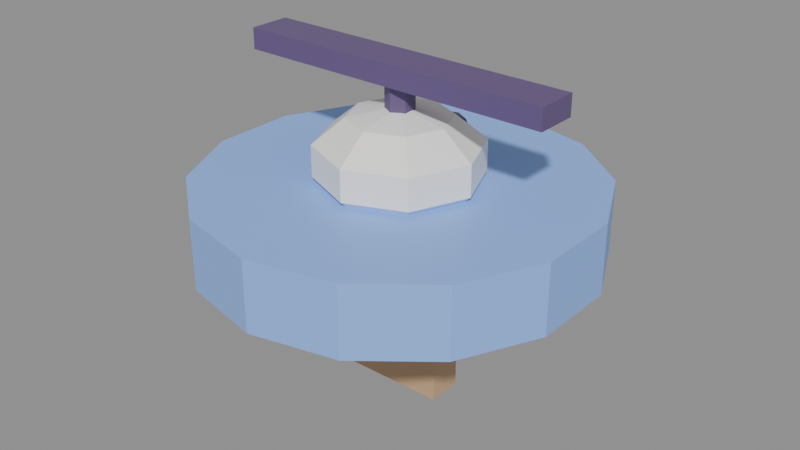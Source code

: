 # Source: robot_drone.blend  (saved by Blender 4.0.36; exported with 4.5.12 LTS)
import bpy
from mathutils import Matrix  # noqa: F401  (used for matrix-valued properties, if any)

bpy.ops.wm.read_factory_settings(use_empty=True)
scene = bpy.context.scene
scene.name = 'Scene'

# ---- materials (node trees are filled in below, after node groups)
mat_blue = bpy.data.materials.new('blue')
mat_blue.use_transparent_shadow = False
mat_white = bpy.data.materials.new('white')
mat_white.use_transparent_shadow = False
mat_ink = bpy.data.materials.new('ink')
mat_ink.use_transparent_shadow = False
mat_wood = bpy.data.materials.new('wood')
mat_wood.use_transparent_shadow = False

# ---- material node trees
mat_blue.use_nodes = True; mat_blue.node_tree.nodes.clear()
_N = mat_blue.node_tree.nodes; _L = mat_blue.node_tree.links
n0 = _N.new('ShaderNodeBsdfPrincipled'); n0.name = 'Principled BSDF'; n0.location = (10, 300)
n0.inputs[0].default_value = (0.28, 0.48, 1.0, 1.0)
n0.inputs[2].default_value = 0.48
n0.inputs[3].default_value = 1.45
n1 = _N.new('ShaderNodeOutputMaterial'); n1.name = 'Material Output'; n1.location = (300, 300)
_L.new(n0.outputs[0], n1.inputs[0])
n1.is_active_output = True
mat_white.use_nodes = True; mat_white.node_tree.nodes.clear()
_N = mat_white.node_tree.nodes; _L = mat_white.node_tree.links
n0 = _N.new('ShaderNodeBsdfPrincipled'); n0.name = 'Principled BSDF'; n0.location = (10, 300)
n0.inputs[0].default_value = (0.98, 0.96, 0.92, 1.0)
n0.inputs[2].default_value = 0.48
n0.inputs[3].default_value = 1.45
n1 = _N.new('ShaderNodeOutputMaterial'); n1.name = 'Material Output'; n1.location = (300, 300)
_L.new(n0.outputs[0], n1.inputs[0])
n1.is_active_output = True
mat_ink.use_nodes = True; mat_ink.node_tree.nodes.clear()
_N = mat_ink.node_tree.nodes; _L = mat_ink.node_tree.links
n0 = _N.new('ShaderNodeBsdfPrincipled'); n0.name = 'Principled BSDF'; n0.location = (10, 300)
n0.inputs[0].default_value = (0.14, 0.09, 0.22, 1.0)
n0.inputs[2].default_value = 0.48
n0.inputs[3].default_value = 1.45
n1 = _N.new('ShaderNodeOutputMaterial'); n1.name = 'Material Output'; n1.location = (300, 300)
_L.new(n0.outputs[0], n1.inputs[0])
n1.is_active_output = True
mat_wood.use_nodes = True; mat_wood.node_tree.nodes.clear()
_N = mat_wood.node_tree.nodes; _L = mat_wood.node_tree.links
n0 = _N.new('ShaderNodeBsdfPrincipled'); n0.name = 'Principled BSDF'; n0.location = (10, 300)
n0.inputs[0].default_value = (0.62, 0.4, 0.22, 1.0)
n0.inputs[2].default_value = 0.48
n0.inputs[3].default_value = 1.45
n1 = _N.new('ShaderNodeOutputMaterial'); n1.name = 'Material Output'; n1.location = (300, 300)
_L.new(n0.outputs[0], n1.inputs[0])
n1.is_active_output = True

# ---- meshes
me_cylinder = bpy.data.meshes.new('Cylinder')
me_cylinder.from_pydata([(0.0, 0.28, -0.05), (0.0, 0.28, 0.05), (0.1215, 0.2523, -0.05), (0.1215, 0.2523, 0.05), (0.2189, 0.1746, -0.05), (0.2189, 0.1746, 0.05), (0.273, 0.06231, -0.05), (0.273, 0.06231, 0.05), (0.273, -0.06231, -0.05), (0.273, -0.06231, 0.05), (0.2189, -0.1746, -0.05), (0.2189, -0.1746, 0.05), (0.1215, -0.2523, -0.05), (0.1215, -0.2523, 0.05), (0.0, -0.28, -0.05), (0.0, -0.28, 0.05), (-0.1215, -0.2523, -0.05), (-0.1215, -0.2523, 0.05), (-0.2189, -0.1746, -0.05), (-0.2189, -0.1746, 0.05), (-0.273, -0.06231, -0.05), (-0.273, -0.06231, 0.05), (-0.273, 0.06231, -0.05), (-0.273, 0.06231, 0.05), (-0.2189, 0.1746, -0.05), (-0.2189, 0.1746, 0.05), (-0.1215, 0.2523, -0.05), (-0.1215, 0.2523, 0.05)], [], [(0, 1, 3, 2), (2, 3, 5, 4), (4, 5, 7, 6), (6, 7, 9, 8), (8, 9, 11, 10), (10, 11, 13, 12), (12, 13, 15, 14), (14, 15, 17, 16), (16, 17, 19, 18), (18, 19, 21, 20), (20, 21, 23, 22), (22, 23, 25, 24), (3, 1, 27, 25, 23, 21, 19, 17, 15, 13, 11, 9, 7, 5), (24, 25, 27, 26), (26, 27, 1, 0), (0, 2, 4, 6, 8, 10, 12, 14, 16, 18, 20, 22, 24, 26)])
_uv = me_cylinder.uv_layers.new(name='UVMap')
_uv.uv.foreach_set('vector', [1.0, 0.5, 1.0, 1.0, 0.9286, 1.0, 0.9286, 0.5, 0.9286, 0.5, 0.9286, 1.0, 0.8571, 1.0, 0.8571, 0.5, 0.8571, 0.5, 0.8571, 1.0, 0.7857, 1.0, 0.7857, 0.5, 0.7857, 0.5, 0.7857, 1.0, 0.7143, 1.0, 0.7143, 0.5, 0.7143, 0.5, 0.7143, 1.0, 0.6429, 1.0, 0.6429, 0.5, 0.6429, 0.5, 0.6429, 1.0, 0.5714, 1.0, 0.5714, 0.5, 0.5714, 0.5, 0.5714, 1.0, 0.5, 1.0, 0.5, 0.5, 0.5, 0.5, 0.5, 1.0, 0.4286, 1.0, 0.4286, 0.5, 0.4286, 0.5, 0.4286, 1.0, 0.3571, 1.0, 0.3571, 0.5, 0.3571, 0.5, 0.3571, 1.0, 0.2857, 1.0, 0.2857, 0.5, 0.2857, 0.5, 0.2857, 1.0, 0.2143, 1.0, 0.2143, 0.5, 0.2143, 0.5, 0.2143, 1.0, 0.1429, 1.0, 0.1429, 0.5, 0.3541, 0.4662, 0.25, 0.49, 0.1459, 0.4662, 0.06236, 0.3996, 0.01602, 0.3034, 0.01602, 0.1966, 0.06236, 0.1004, 0.1459, 0.03377, 0.25, 0.01, 0.3541, 0.03377, 0.4376, 0.1004, 0.484, 0.1966, 0.484, 0.3034, 0.4376, 0.3996, 0.1429, 0.5, 0.1429, 1.0, 0.07143, 1.0, 0.07143, 0.5, 0.07143, 0.5, 0.07143, 1.0, -1.341e-07, 1.0, -1.341e-07, 0.5, 0.75, 0.49, 0.8541, 0.4662, 0.9376, 0.3996, 0.984, 0.3034, 0.984, 0.1966, 0.9376, 0.1004, 0.8541, 0.03377, 0.75, 0.01, 0.6459, 0.03377, 0.5624, 0.1004, 0.516, 0.1966, 0.516, 0.3034, 0.5624, 0.3996, 0.6459, 0.4662])
me_cylinder.materials.append(mat_blue)
me_cylinder.update()
me_sphere = bpy.data.meshes.new('Sphere')
me_sphere.from_pydata([(0.04988, 0.04988, 0.05825), (0.0807, 0.0807, 0.02225), (0.0807, 0.0807, -0.02225), (0.04988, 0.04988, -0.05825), (0.07053, 0.0, 0.05825), (0.1141, 0.0, 0.02225), (0.1141, 0.0, -0.02225), (0.07053, 0.0, -0.05825), (0.04988, -0.04988, 0.05825), (0.0807, -0.0807, 0.02225), (0.0807, -0.0807, -0.02225), (0.04988, -0.04988, -0.05825), (0.0, -0.07053, 0.05825), (0.0, -0.1141, 0.02225), (0.0, -0.1141, -0.02225), (0.0, -0.07053, -0.05825), (-0.04988, -0.04988, 0.05825), (-0.0807, -0.0807, 0.02225), (-0.0807, -0.0807, -0.02225), (-0.04988, -0.04988, -0.05825), (0.0, 0.0, -0.072), (0.0, 0.0, 0.072), (-0.07053, 0.0, 0.05825), (-0.1141, 0.0, 0.02225), (-0.1141, 0.0, -0.02225), (-0.07053, 0.0, -0.05825), (-0.04988, 0.04988, 0.05825), (-0.0807, 0.0807, 0.02225), (-0.0807, 0.0807, -0.02225), (-0.04988, 0.04988, -0.05825), (0.0, 0.07053, 0.05825), (0.0, 0.1141, 0.02225), (0.0, 0.1141, -0.02225), (0.0, 0.07053, -0.05825)], [], [(33, 32, 2, 3), (31, 30, 0, 1), (20, 33, 3), (32, 31, 1, 2), (30, 21, 0), (20, 3, 7), (2, 1, 5, 6), (0, 21, 4), (3, 2, 6, 7), (1, 0, 4, 5), (20, 7, 11), (6, 5, 9, 10), (4, 21, 8), (7, 6, 10, 11), (5, 4, 8, 9), (20, 11, 15), (10, 9, 13, 14), (8, 21, 12), (11, 10, 14, 15), (9, 8, 12, 13), (20, 15, 19), (14, 13, 17, 18), (12, 21, 16), (15, 14, 18, 19), (13, 12, 16, 17), (20, 19, 25), (18, 17, 23, 24), (16, 21, 22), (19, 18, 24, 25), (17, 16, 22, 23), (20, 25, 29), (24, 23, 27, 28), (22, 21, 26), (25, 24, 28, 29), (23, 22, 26, 27), (20, 29, 33), (28, 27, 31, 32), (26, 21, 30), (29, 28, 32, 33), (27, 26, 30, 31)])
_uv = me_sphere.uv_layers.new(name='UVMap')
_uv.uv.foreach_set('vector', [0.75, 0.2, 0.75, 0.4, 0.625, 0.4, 0.625, 0.2, 0.75, 0.6, 0.75, 0.8, 0.625, 0.8, 0.625, 0.6, 0.6875, 0.0, 0.75, 0.2, 0.625, 0.2, 0.75, 0.4, 0.75, 0.6, 0.625, 0.6, 0.625, 0.4, 0.75, 0.8, 0.6875, 1.0, 0.625, 0.8, 0.5625, 0.0, 0.625, 0.2, 0.5, 0.2, 0.625, 0.4, 0.625, 0.6, 0.5, 0.6, 0.5, 0.4, 0.625, 0.8, 0.5625, 1.0, 0.5, 0.8, 0.625, 0.2, 0.625, 0.4, 0.5, 0.4, 0.5, 0.2, 0.625, 0.6, 0.625, 0.8, 0.5, 0.8, 0.5, 0.6, 0.4375, 0.0, 0.5, 0.2, 0.375, 0.2, 0.5, 0.4, 0.5, 0.6, 0.375, 0.6, 0.375, 0.4, 0.5, 0.8, 0.4375, 1.0, 0.375, 0.8, 0.5, 0.2, 0.5, 0.4, 0.375, 0.4, 0.375, 0.2, 0.5, 0.6, 0.5, 0.8, 0.375, 0.8, 0.375, 0.6, 0.3125, 0.0, 0.375, 0.2, 0.25, 0.2, 0.375, 0.4, 0.375, 0.6, 0.25, 0.6, 0.25, 0.4, 0.375, 0.8, 0.3125, 1.0, 0.25, 0.8, 0.375, 0.2, 0.375, 0.4, 0.25, 0.4, 0.25, 0.2, 0.375, 0.6, 0.375, 0.8, 0.25, 0.8, 0.25, 0.6, 0.1875, 0.0, 0.25, 0.2, 0.125, 0.2, 0.25, 0.4, 0.25, 0.6, 0.125, 0.6, 0.125, 0.4, 0.25, 0.8, 0.1875, 1.0, 0.125, 0.8, 0.25, 0.2, 0.25, 0.4, 0.125, 0.4, 0.125, 0.2, 0.25, 0.6, 0.25, 0.8, 0.125, 0.8, 0.125, 0.6, 0.0625, 0.0, 0.125, 0.2, 0.0, 0.2, 0.125, 0.4, 0.125, 0.6, 0.0, 0.6, 0.0, 0.4, 0.125, 0.8, 0.0625, 1.0, 0.0, 0.8, 0.125, 0.2, 0.125, 0.4, 0.0, 0.4, 0.0, 0.2, 0.125, 0.6, 0.125, 0.8, 0.0, 0.8, 0.0, 0.6, 0.9375, 0.0, 1.0, 0.2, 0.875, 0.2, 1.0, 0.4, 1.0, 0.6, 0.875, 0.6, 0.875, 0.4, 1.0, 0.8, 0.9375, 1.0, 0.875, 0.8, 1.0, 0.2, 1.0, 0.4, 0.875, 0.4, 0.875, 0.2, 1.0, 0.6, 1.0, 0.8, 0.875, 0.8, 0.875, 0.6, 0.8125, 0.0, 0.875, 0.2, 0.75, 0.2, 0.875, 0.4, 0.875, 0.6, 0.75, 0.6, 0.75, 0.4, 0.875, 0.8, 0.8125, 1.0, 0.75, 0.8, 0.875, 0.2, 0.875, 0.4, 0.75, 0.4, 0.75, 0.2, 0.875, 0.6, 0.875, 0.8, 0.75, 0.8, 0.75, 0.6])
me_sphere.materials.append(mat_white)
me_sphere.update()
me_sphere_001 = bpy.data.meshes.new('Sphere.001')
me_sphere_001.from_pydata([(0.0, 0.02475, 0.02475), (0.0, 0.035, 0.0), (0.0, 0.02475, -0.02475), (0.02143, 0.01237, 0.02475), (0.03031, 0.0175, 0.0), (0.02143, 0.01237, -0.02475), (0.02143, -0.01237, 0.02475), (0.03031, -0.0175, 0.0), (0.02143, -0.01237, -0.02475), (-3.725e-09, -0.02475, 0.02475), (-7.451e-09, -0.035, 0.0), (-3.725e-09, -0.02475, -0.02475), (0.0, 0.0, -0.035), (0.0, 0.0, 0.035), (-0.02143, -0.01237, 0.02475), (-0.03031, -0.0175, 0.0), (-0.02143, -0.01237, -0.02475), (-0.02143, 0.01237, 0.02475), (-0.03031, 0.0175, 0.0), (-0.02143, 0.01237, -0.02475)], [], [(12, 2, 5), (1, 0, 3, 4), (2, 1, 4, 5), (0, 13, 3), (4, 3, 6, 7), (5, 4, 7, 8), (3, 13, 6), (12, 5, 8), (12, 8, 11), (7, 6, 9, 10), (8, 7, 10, 11), (6, 13, 9), (12, 11, 16), (10, 9, 14, 15), (11, 10, 15, 16), (9, 13, 14), (12, 16, 19), (15, 14, 17, 18), (16, 15, 18, 19), (14, 13, 17), (12, 19, 2), (18, 17, 0, 1), (19, 18, 1, 2), (17, 13, 0)])
_uv = me_sphere_001.uv_layers.new(name='UVMap')
_uv.uv.foreach_set('vector', [0.5833, 0.0, 0.6667, 0.25, 0.5, 0.25, 0.6667, 0.5, 0.6667, 0.75, 0.5, 0.75, 0.5, 0.5, 0.6667, 0.25, 0.6667, 0.5, 0.5, 0.5, 0.5, 0.25, 0.6667, 0.75, 0.5833, 1.0, 0.5, 0.75, 0.5, 0.5, 0.5, 0.75, 0.3333, 0.75, 0.3333, 0.5, 0.5, 0.25, 0.5, 0.5, 0.3333, 0.5, 0.3333, 0.25, 0.5, 0.75, 0.4167, 1.0, 0.3333, 0.75, 0.4167, 0.0, 0.5, 0.25, 0.3333, 0.25, 0.25, 0.0, 0.3333, 0.25, 0.1667, 0.25, 0.3333, 0.5, 0.3333, 0.75, 0.1667, 0.75, 0.1667, 0.5, 0.3333, 0.25, 0.3333, 0.5, 0.1667, 0.5, 0.1667, 0.25, 0.3333, 0.75, 0.25, 1.0, 0.1667, 0.75, 0.08333, 0.0, 0.1667, 0.25, 0.0, 0.25, 0.1667, 0.5, 0.1667, 0.75, 0.0, 0.75, 0.0, 0.5, 0.1667, 0.25, 0.1667, 0.5, 0.0, 0.5, 0.0, 0.25, 0.1667, 0.75, 0.08333, 1.0, 0.0, 0.75, 0.9167, 0.0, 1.0, 0.25, 0.8333, 0.25, 1.0, 0.5, 1.0, 0.75, 0.8333, 0.75, 0.8333, 0.5, 1.0, 0.25, 1.0, 0.5, 0.8333, 0.5, 0.8333, 0.25, 1.0, 0.75, 0.9167, 1.0, 0.8333, 0.75, 0.75, 0.0, 0.8333, 0.25, 0.6667, 0.25, 0.8333, 0.5, 0.8333, 0.75, 0.6667, 0.75, 0.6667, 0.5, 0.8333, 0.25, 0.8333, 0.5, 0.6667, 0.5, 0.6667, 0.25, 0.8333, 0.75, 0.75, 1.0, 0.6667, 0.75])
me_sphere_001.materials.append(mat_ink)
me_sphere_001.update()
me_cube = bpy.data.meshes.new('Cube')
me_cube.from_pydata([(-0.23, -0.03, -0.015), (-0.23, -0.03, 0.015), (-0.23, 0.03, -0.015), (-0.23, 0.03, 0.015), (0.23, -0.03, -0.015), (0.23, -0.03, 0.015), (0.23, 0.03, -0.015), (0.23, 0.03, 0.015)], [], [(0, 1, 3, 2), (2, 3, 7, 6), (6, 7, 5, 4), (4, 5, 1, 0), (2, 6, 4, 0), (7, 3, 1, 5)])
_uv = me_cube.uv_layers.new(name='UVMap')
_uv.uv.foreach_set('vector', [0.375, 0.0, 0.625, 0.0, 0.625, 0.25, 0.375, 0.25, 0.375, 0.25, 0.625, 0.25, 0.625, 0.5, 0.375, 0.5, 0.375, 0.5, 0.625, 0.5, 0.625, 0.75, 0.375, 0.75, 0.375, 0.75, 0.625, 0.75, 0.625, 1.0, 0.375, 1.0, 0.125, 0.5, 0.375, 0.5, 0.375, 0.75, 0.125, 0.75, 0.625, 0.5, 0.875, 0.5, 0.875, 0.75, 0.625, 0.75])
me_cube.materials.append(mat_ink)
me_cube.update()
me_cylinder_001 = bpy.data.meshes.new('Cylinder.001')
me_cylinder_001.from_pydata([(0.0, 0.02, -0.04), (0.0, 0.02, 0.04), (0.01732, 0.01, -0.04), (0.01732, 0.01, 0.04), (0.01732, -0.01, -0.04), (0.01732, -0.01, 0.04), (0.0, -0.02, -0.04), (0.0, -0.02, 0.04), (-0.01732, -0.01, -0.04), (-0.01732, -0.01, 0.04), (-0.01732, 0.01, -0.04), (-0.01732, 0.01, 0.04)], [], [(0, 1, 3, 2), (2, 3, 5, 4), (4, 5, 7, 6), (6, 7, 9, 8), (3, 1, 11, 9, 7, 5), (8, 9, 11, 10), (10, 11, 1, 0), (0, 2, 4, 6, 8, 10)])
_uv = me_cylinder_001.uv_layers.new(name='UVMap')
_uv.uv.foreach_set('vector', [1.0, 0.5, 1.0, 1.0, 0.8333, 1.0, 0.8333, 0.5, 0.8333, 0.5, 0.8333, 1.0, 0.6667, 1.0, 0.6667, 0.5, 0.6667, 0.5, 0.6667, 1.0, 0.5, 1.0, 0.5, 0.5, 0.5, 0.5, 0.5, 1.0, 0.3333, 1.0, 0.3333, 0.5, 0.4578, 0.37, 0.25, 0.49, 0.04215, 0.37, 0.04215, 0.13, 0.25, 0.01, 0.4578, 0.13, 0.3333, 0.5, 0.3333, 1.0, 0.1667, 1.0, 0.1667, 0.5, 0.1667, 0.5, 0.1667, 1.0, -8.941e-08, 1.0, -8.941e-08, 0.5, 0.75, 0.49, 0.9578, 0.37, 0.9578, 0.13, 0.75, 0.01, 0.5422, 0.13, 0.5422, 0.37])
me_cylinder_001.materials.append(mat_ink)
me_cylinder_001.update()
me_cube_001 = bpy.data.meshes.new('Cube.001')
me_cube_001.from_pydata([(-0.08, -0.025, -0.05), (-0.08, -0.025, 0.05), (-0.08, 0.025, -0.05), (-0.08, 0.025, 0.05), (0.08, -0.025, -0.05), (0.08, -0.025, 0.05), (0.08, 0.025, -0.05), (0.08, 0.025, 0.05)], [], [(0, 1, 3, 2), (2, 3, 7, 6), (6, 7, 5, 4), (4, 5, 1, 0), (2, 6, 4, 0), (7, 3, 1, 5)])
_uv = me_cube_001.uv_layers.new(name='UVMap')
_uv.uv.foreach_set('vector', [0.375, 0.0, 0.625, 0.0, 0.625, 0.25, 0.375, 0.25, 0.375, 0.25, 0.625, 0.25, 0.625, 0.5, 0.375, 0.5, 0.375, 0.5, 0.625, 0.5, 0.625, 0.75, 0.375, 0.75, 0.375, 0.75, 0.625, 0.75, 0.625, 1.0, 0.375, 1.0, 0.125, 0.5, 0.375, 0.5, 0.375, 0.75, 0.125, 0.75, 0.625, 0.5, 0.875, 0.5, 0.875, 0.75, 0.625, 0.75])
me_cube_001.materials.append(mat_wood)
me_cube_001.update()

# ---- objects
ob_robot_drone = bpy.data.objects.new('robot_drone', None)
ob_saucer = bpy.data.objects.new('saucer', me_cylinder)
ob_dome = bpy.data.objects.new('dome', me_sphere)
ob_eye = bpy.data.objects.new('eye', me_sphere_001)
ob_rotor = bpy.data.objects.new('rotor', me_cube)
ob_mast = bpy.data.objects.new('mast', me_cylinder_001)
ob_broom = bpy.data.objects.new('broom', me_cube_001)

# ---- transforms, parenting, visibility, modifiers, constraints
ob_robot_drone.location = (0.0, 0.0, 0.0)
ob_robot_drone.empty_display_size = 0.12
ob_saucer.parent = ob_robot_drone
ob_saucer.location = (0.0, 0.0, 0.42)
ob_dome.parent = ob_robot_drone
ob_dome.location = (0.0, 0.0, 0.5)
ob_eye.parent = ob_robot_drone
ob_eye.location = (0.0, 0.1, 0.5)
ob_rotor.parent = ob_robot_drone
ob_rotor.location = (0.0, 0.0, 0.62)
ob_mast.parent = ob_robot_drone
ob_mast.location = (0.0, 0.0, 0.56)
ob_broom.parent = ob_robot_drone
ob_broom.location = (0.0, 0.0, 0.22)

# ---- collection membership
scene.collection.objects.link(ob_robot_drone)
scene.collection.objects.link(ob_saucer)
scene.collection.objects.link(ob_dome)
scene.collection.objects.link(ob_eye)
scene.collection.objects.link(ob_rotor)
scene.collection.objects.link(ob_mast)
scene.collection.objects.link(ob_broom)

# ---- scene / render settings (as saved in the file)
scene.frame_start = 1; scene.frame_end = 250; scene.frame_set(1)
scene.render.engine = 'BLENDER_EEVEE_NEXT'
scene.cycles.sampling_pattern = 'TABULATED_SOBOL'
bpy.context.view_layer.update()

# ---- added for rendering (the .blend has no active camera and no usable light): camera, sun + grey world if the file has none
cam_auto = bpy.data.cameras.new('AutoCamera')
cam_auto.lens = 50.0
cam_auto.sensor_width = 36.0
cam_auto.clip_end = 1000.0
ob_auto_camera = bpy.data.objects.new('AutoCamera', cam_auto)
scene.collection.objects.link(ob_auto_camera)
ob_auto_camera.location = (0.841851, -1.01022, 1.07598)
ob_auto_camera.rotation_euler = (1.09748, -7.21219e-08, 0.694738)
scene.camera = ob_auto_camera
light_auto_sun = bpy.data.lights.new('AutoSun', 'SUN')
light_auto_sun.energy = 3.0
light_auto_sun.angle = 0.0523599
ob_auto_sun = bpy.data.objects.new('AutoSun', light_auto_sun)
scene.collection.objects.link(ob_auto_sun)
ob_auto_sun.rotation_euler = (0.872665, 0.174533, 0.523599)
if scene.world is None:
    world_auto = bpy.data.worlds.new('AutoWorld')
    world_auto.color = (0.3, 0.3, 0.3)
    scene.world = world_auto
bpy.context.view_layer.update()
